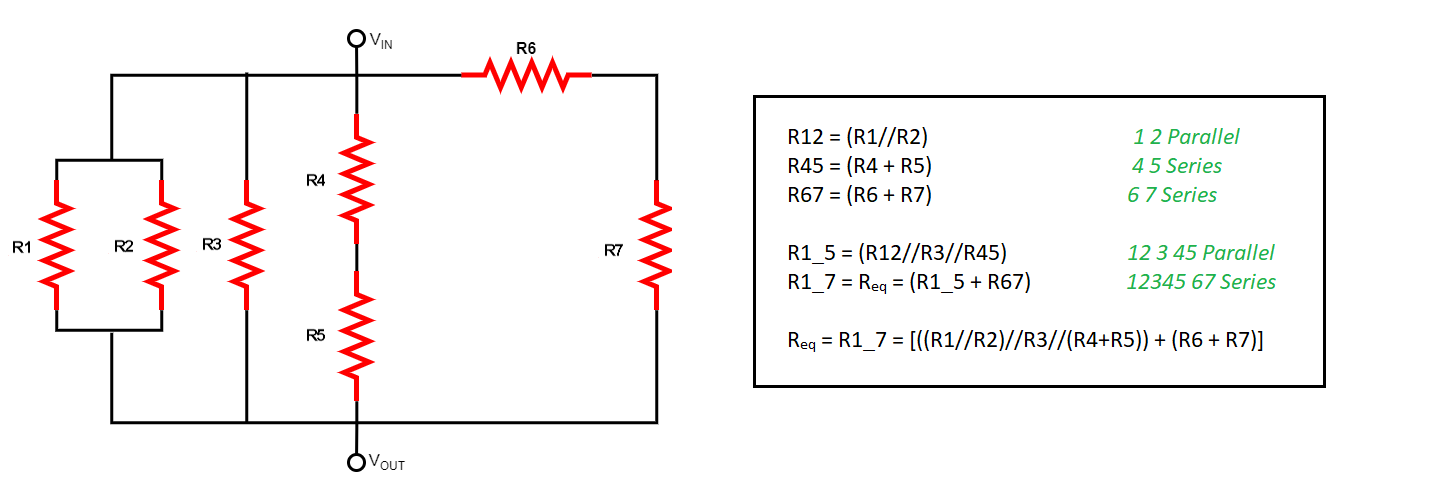

The diagram above was exported from draw.io. Its source (the exported page's mxGraphModel, read from the mxfile embedded in the PNG):
<mxGraphModel dx="1173" dy="583" grid="1" gridSize="10" guides="1" tooltips="1" connect="1" arrows="1" fold="1" page="1" pageScale="1" pageWidth="1100" pageHeight="850" background="#ffffff" math="0" shadow="0">
  <root>
    <mxCell id="0" />
    <mxCell id="1" parent="0" />
    <mxCell id="_Ne3gDqp-ClaARKjrG0U-20" style="edgeStyle=orthogonalEdgeStyle;rounded=0;orthogonalLoop=1;jettySize=auto;html=1;exitX=1;exitY=0.5;exitDx=0;exitDy=0;exitPerimeter=0;entryX=1;entryY=0.5;entryDx=0;entryDy=0;entryPerimeter=0;endArrow=none;endFill=0;strokeWidth=3;" edge="1" parent="1" source="_Ne3gDqp-ClaARKjrG0U-1" target="_Ne3gDqp-ClaARKjrG0U-19">
      <mxGeometry relative="1" as="geometry" />
    </mxCell>
    <mxCell id="_Ne3gDqp-ClaARKjrG0U-1" value="R1" style="pointerEvents=1;verticalLabelPosition=top;shadow=0;dashed=0;align=center;verticalAlign=bottom;shape=mxgraph.electrical.resistors.resistor_2;rotation=270;fillColor=#FF0000;strokeColor=#FF0000;strokeWidth=5;perimeterSpacing=0;horizontal=1;labelPosition=center;fontSize=17;fontStyle=1" vertex="1" parent="1">
      <mxGeometry x="150" y="320" width="130" height="25" as="geometry" />
    </mxCell>
    <mxCell id="_Ne3gDqp-ClaARKjrG0U-24" style="edgeStyle=orthogonalEdgeStyle;rounded=0;comic=0;jumpSize=0;orthogonalLoop=1;jettySize=auto;html=1;exitX=1;exitY=0.5;exitDx=0;exitDy=0;exitPerimeter=0;startSize=16;endArrow=none;endFill=0;endSize=16;strokeWidth=3;" edge="1" parent="1" source="_Ne3gDqp-ClaARKjrG0U-2">
      <mxGeometry relative="1" as="geometry">
        <mxPoint x="405.2857142857142" y="160" as="targetPoint" />
      </mxGeometry>
    </mxCell>
    <mxCell id="_Ne3gDqp-ClaARKjrG0U-25" style="edgeStyle=orthogonalEdgeStyle;rounded=0;comic=0;jumpSize=0;orthogonalLoop=1;jettySize=auto;html=1;exitX=0;exitY=0.5;exitDx=0;exitDy=0;exitPerimeter=0;startSize=16;endArrow=none;endFill=0;endSize=16;strokeWidth=3;" edge="1" parent="1" source="_Ne3gDqp-ClaARKjrG0U-2">
      <mxGeometry relative="1" as="geometry">
        <mxPoint x="405.2857142857142" y="510" as="targetPoint" />
      </mxGeometry>
    </mxCell>
    <mxCell id="_Ne3gDqp-ClaARKjrG0U-2" value="R3" style="pointerEvents=1;verticalLabelPosition=top;shadow=0;dashed=0;align=center;html=1;verticalAlign=bottom;shape=mxgraph.electrical.resistors.resistor_2;rotation=-90;fillColor=#FF0000;strokeColor=#FF0000;strokeWidth=5;perimeterSpacing=0;fontStyle=1;fontSize=16;labelPosition=center;" vertex="1" parent="1">
      <mxGeometry x="340" y="320" width="130" height="25" as="geometry" />
    </mxCell>
    <mxCell id="_Ne3gDqp-ClaARKjrG0U-14" value="V&lt;sub&gt;&lt;font style=&quot;font-size: 12px&quot;&gt;IN&lt;/font&gt;&lt;/sub&gt;" style="edgeStyle=orthogonalEdgeStyle;rounded=0;orthogonalLoop=1;jettySize=auto;html=1;exitX=1;exitY=0.5;exitDx=0;exitDy=0;exitPerimeter=0;endArrow=oval;endFill=0;endSize=16;jumpSize=0;strokeWidth=3;labelPosition=right;verticalLabelPosition=top;align=left;verticalAlign=bottom;fontSize=16;horizontal=1;spacingTop=0;spacingBottom=23;spacingLeft=12;" edge="1" parent="1" source="_Ne3gDqp-ClaARKjrG0U-3">
      <mxGeometry relative="1" as="geometry">
        <mxPoint x="515" y="126" as="targetPoint" />
      </mxGeometry>
    </mxCell>
    <mxCell id="_Ne3gDqp-ClaARKjrG0U-17" style="edgeStyle=orthogonalEdgeStyle;rounded=0;orthogonalLoop=1;jettySize=auto;html=1;exitX=0;exitY=0.5;exitDx=0;exitDy=0;exitPerimeter=0;entryX=1;entryY=0.5;entryDx=0;entryDy=0;entryPerimeter=0;endArrow=none;endFill=0;strokeWidth=3;" edge="1" parent="1" source="_Ne3gDqp-ClaARKjrG0U-3" target="_Ne3gDqp-ClaARKjrG0U-4">
      <mxGeometry relative="1" as="geometry" />
    </mxCell>
    <mxCell id="_Ne3gDqp-ClaARKjrG0U-3" value="R4" style="pointerEvents=1;verticalLabelPosition=top;shadow=0;dashed=0;align=center;html=1;verticalAlign=bottom;shape=mxgraph.electrical.resistors.resistor_2;rotation=-90;fillColor=#FF0000;strokeColor=#FF0000;strokeWidth=5;perimeterSpacing=0;fontStyle=1;fontSize=16;labelPosition=center;" vertex="1" parent="1">
      <mxGeometry x="450" y="254" width="130" height="25" as="geometry" />
    </mxCell>
    <mxCell id="_Ne3gDqp-ClaARKjrG0U-15" value="V&lt;sub&gt;&lt;font style=&quot;font-size: 12px&quot;&gt;OUT&lt;/font&gt;&lt;/sub&gt;" style="edgeStyle=orthogonalEdgeStyle;rounded=0;orthogonalLoop=1;jettySize=auto;html=1;exitX=0;exitY=0.5;exitDx=0;exitDy=0;exitPerimeter=0;endArrow=oval;endFill=0;startSize=16;endSize=16;strokeWidth=3;fontSize=16;labelPosition=right;verticalLabelPosition=middle;align=left;verticalAlign=middle;spacingTop=60;spacingRight=5;spacingLeft=11;" edge="1" parent="1" source="_Ne3gDqp-ClaARKjrG0U-4">
      <mxGeometry relative="1" as="geometry">
        <mxPoint x="515" y="550" as="targetPoint" />
      </mxGeometry>
    </mxCell>
    <mxCell id="_Ne3gDqp-ClaARKjrG0U-4" value="R5" style="pointerEvents=1;verticalLabelPosition=top;shadow=0;dashed=0;align=center;html=1;verticalAlign=bottom;shape=mxgraph.electrical.resistors.resistor_2;rotation=-90;fillColor=#FF0000;strokeColor=#FF0000;strokeWidth=5;perimeterSpacing=0;fontStyle=1;fontSize=16;labelPosition=center;" vertex="1" parent="1">
      <mxGeometry x="450" y="411" width="130" height="25" as="geometry" />
    </mxCell>
    <mxCell id="_Ne3gDqp-ClaARKjrG0U-26" style="edgeStyle=orthogonalEdgeStyle;rounded=0;comic=0;jumpSize=0;orthogonalLoop=1;jettySize=auto;html=1;exitX=0;exitY=0.5;exitDx=0;exitDy=0;exitPerimeter=0;startSize=16;endArrow=none;endFill=0;endSize=16;strokeWidth=3;" edge="1" parent="1" source="_Ne3gDqp-ClaARKjrG0U-5">
      <mxGeometry relative="1" as="geometry">
        <mxPoint x="270" y="420" as="targetPoint" />
        <Array as="points">
          <mxPoint x="815" y="510" />
          <mxPoint x="270" y="510" />
        </Array>
      </mxGeometry>
    </mxCell>
    <mxCell id="_Ne3gDqp-ClaARKjrG0U-5" value="R7" style="pointerEvents=1;verticalLabelPosition=top;shadow=0;dashed=0;align=center;html=1;verticalAlign=bottom;shape=mxgraph.electrical.resistors.resistor_2;rotation=-90;fillColor=#FF0000;strokeColor=#FF0000;strokeWidth=5;perimeterSpacing=0;fontStyle=1;fontSize=16;labelPosition=center;" vertex="1" parent="1">
      <mxGeometry x="750" y="320" width="130" height="25" as="geometry" />
    </mxCell>
    <mxCell id="_Ne3gDqp-ClaARKjrG0U-10" style="edgeStyle=orthogonalEdgeStyle;rounded=0;orthogonalLoop=1;jettySize=auto;html=1;exitX=1;exitY=0.5;exitDx=0;exitDy=0;exitPerimeter=0;entryX=1;entryY=0.5;entryDx=0;entryDy=0;entryPerimeter=0;endArrow=none;endFill=0;strokeWidth=3;" edge="1" parent="1" source="_Ne3gDqp-ClaARKjrG0U-6" target="_Ne3gDqp-ClaARKjrG0U-5">
      <mxGeometry relative="1" as="geometry" />
    </mxCell>
    <mxCell id="_Ne3gDqp-ClaARKjrG0U-23" style="edgeStyle=orthogonalEdgeStyle;rounded=0;orthogonalLoop=1;jettySize=auto;html=1;exitX=0;exitY=0.5;exitDx=0;exitDy=0;exitPerimeter=0;endArrow=none;endFill=0;jumpSize=0;startSize=6;comic=0;strokeWidth=3;" edge="1" parent="1" source="_Ne3gDqp-ClaARKjrG0U-6">
      <mxGeometry relative="1" as="geometry">
        <mxPoint x="270" y="248" as="targetPoint" />
        <Array as="points">
          <mxPoint x="270" y="163" />
          <mxPoint x="270" y="248" />
        </Array>
      </mxGeometry>
    </mxCell>
    <mxCell id="_Ne3gDqp-ClaARKjrG0U-6" value="R6" style="pointerEvents=1;verticalLabelPosition=top;shadow=0;dashed=0;align=center;html=1;verticalAlign=bottom;shape=mxgraph.electrical.resistors.resistor_2;rotation=0;fillColor=#FF0000;strokeColor=#FF0000;strokeWidth=5;perimeterSpacing=0;fontStyle=1;fontSize=16;labelPosition=center;" vertex="1" parent="1">
      <mxGeometry x="620" y="150" width="130" height="25" as="geometry" />
    </mxCell>
    <mxCell id="_Ne3gDqp-ClaARKjrG0U-21" style="edgeStyle=orthogonalEdgeStyle;rounded=0;orthogonalLoop=1;jettySize=auto;html=1;exitX=0;exitY=0.5;exitDx=0;exitDy=0;exitPerimeter=0;entryX=0;entryY=0.5;entryDx=0;entryDy=0;entryPerimeter=0;endArrow=none;endFill=0;strokeWidth=3;" edge="1" parent="1" source="_Ne3gDqp-ClaARKjrG0U-19" target="_Ne3gDqp-ClaARKjrG0U-1">
      <mxGeometry relative="1" as="geometry">
        <Array as="points">
          <mxPoint x="320" y="418" />
          <mxPoint x="215" y="418" />
        </Array>
      </mxGeometry>
    </mxCell>
    <mxCell id="_Ne3gDqp-ClaARKjrG0U-19" value="R2" style="pointerEvents=1;verticalLabelPosition=top;shadow=0;dashed=0;align=center;html=1;verticalAlign=bottom;shape=mxgraph.electrical.resistors.resistor_2;rotation=-90;fillColor=#FF0000;strokeColor=#FF0000;strokeWidth=5;perimeterSpacing=0;fontSize=16;fontStyle=1;labelPosition=center;" vertex="1" parent="1">
      <mxGeometry x="255" y="320" width="130" height="25" as="geometry" />
    </mxCell>
  </root>
</mxGraphModel>